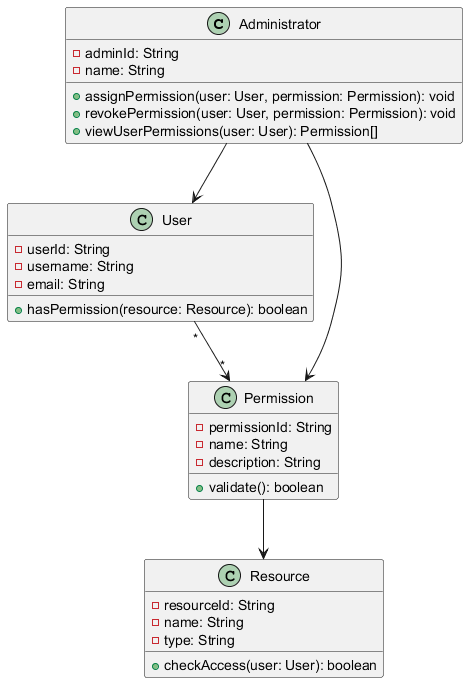

The diagram above was rendered by PlantUML. Its source (embedded in the PNG):
@startuml
class Administrator {
    - adminId: String
    - name: String
    + assignPermission(user: User, permission: Permission): void
    + revokePermission(user: User, permission: Permission): void
    + viewUserPermissions(user: User): Permission[]
}

class User {
    - userId: String
    - username: String
    - email: String
    + hasPermission(resource: Resource): boolean
}

class Permission {
    - permissionId: String
    - name: String
    - description: String
    + validate(): boolean
}

class Resource {
    - resourceId: String
    - name: String
    - type: String
    + checkAccess(user: User): boolean
}

Administrator --> User
Administrator --> Permission
User "*" --> "*" Permission
Permission --> Resource
@enduml